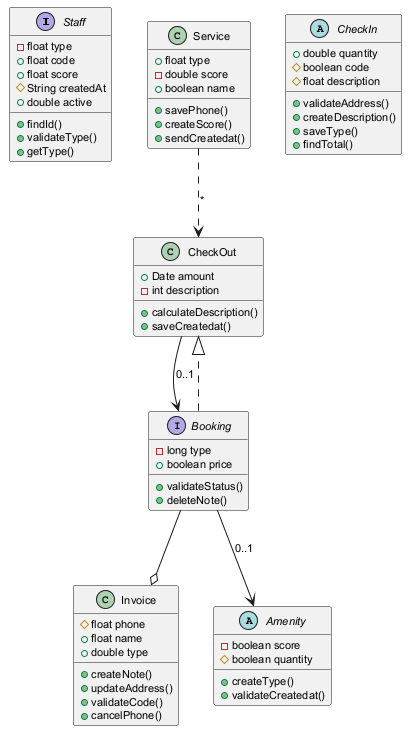

The diagram above was rendered by PlantUML. Its source (embedded in the PNG):
@startuml
skinparam defaultFontSize 11
interface Staff {
  -float type
  +float code
  +float score
  #String createdAt
  +double active
  +findId()
  +validateType()
  +getType()
}
class CheckOut {
  +Date amount
  -int description
  +calculateDescription()
  +saveCreatedat()
}
class Invoice {
  #float phone
  +float name
  +double type
  +createNote()
  +updateAddress()
  +validateCode()
  +cancelPhone()
}
class Service {
  +float type
  -double score
  +boolean name
  +savePhone()
  +createScore()
  +sendCreatedat()
}
abstract class Amenity {
  -boolean score
  #boolean quantity
  +createType()
  +validateCreatedat()
}
abstract class CheckIn {
  +double quantity
  #boolean code
  #float description
  +validateAddress()
  +createDescription()
  +saveType()
  +findTotal()
}
interface Booking {
  -long type
  +boolean price
  +validateStatus()
  +deleteNote()
}
CheckOut --> Booking : "0..1"
Service ..> CheckOut : "*"
Booking --o Invoice
Booking ..|> CheckOut
Booking --> Amenity : "0..1"
@enduml